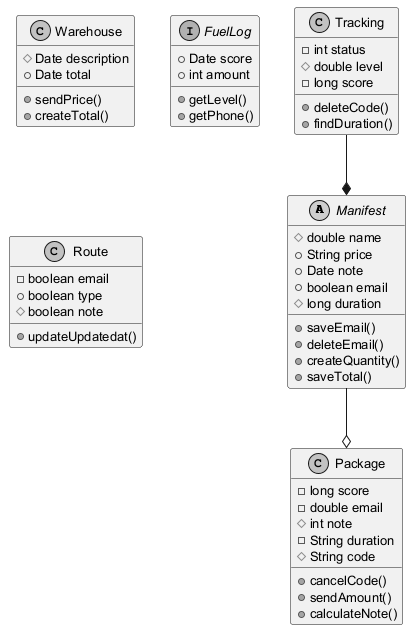

The diagram above was rendered by PlantUML. Its source (embedded in the PNG):
@startuml
skinparam monochrome true
skinparam defaultFontSize 13
abstract class Manifest {
  #double name
  +String price
  +Date note
  +boolean email
  #long duration
  +saveEmail()
  +deleteEmail()
  +createQuantity()
  +saveTotal()
}
class Package {
  -long score
  -double email
  #int note
  -String duration
  #String code
  +cancelCode()
  +sendAmount()
  +calculateNote()
}
class Warehouse {
  #Date description
  +Date total
  +sendPrice()
  +createTotal()
}
interface FuelLog {
  +Date score
  +int amount
  +getLevel()
  +getPhone()
}
class Tracking {
  -int status
  #double level
  -long score
  +deleteCode()
  +findDuration()
}
class Route {
  -boolean email
  +boolean type
  #boolean note
  +updateUpdatedat()
}
Tracking --* Manifest
Manifest --o Package
@enduml